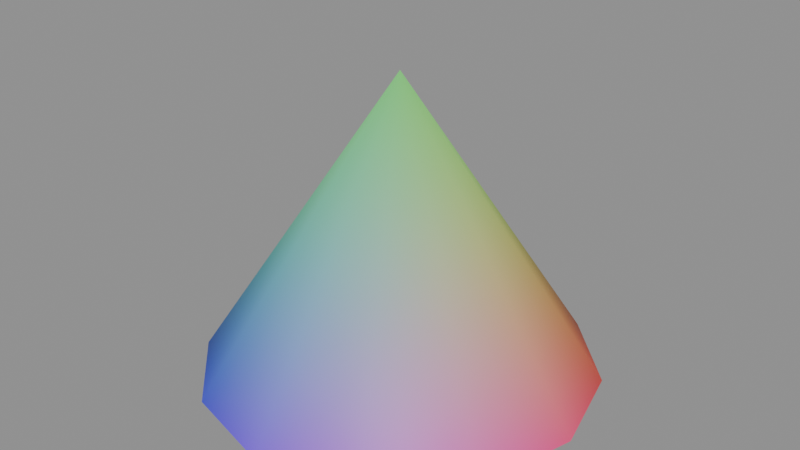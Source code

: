 # Source: zeometry-basic-shapes-cone.blend  (saved by Blender 5.2.44; exported with 4.5.12 LTS)
import bpy
from mathutils import Matrix  # noqa: F401  (used for matrix-valued properties, if any)

bpy.ops.wm.read_factory_settings(use_empty=True)
scene = bpy.context.scene
scene.name = 'zeometry-basic-shapes-cone'

# ---- collections
col_cone = bpy.data.collections.new('Cone'); scene.collection.children.link(col_cone)

# ---- materials (node trees are filled in below, after node groups)
mat_mat_collapsesolidpolygon_204 = bpy.data.materials.new('Mat_CollapseSolidPolygon.204')

# ---- material node trees
mat_mat_collapsesolidpolygon_204.use_nodes = True; mat_mat_collapsesolidpolygon_204.node_tree.nodes.clear()
_N = mat_mat_collapsesolidpolygon_204.node_tree.nodes; _L = mat_mat_collapsesolidpolygon_204.node_tree.links
n0 = _N.new('ShaderNodeBsdfPrincipled'); n0.name = 'Principled BSDF'; n0.location = (10, 300)
n0.inputs[2].default_value = 0.5528
n0.inputs[10].default_value = 0.005
n1 = _N.new('ShaderNodeOutputMaterial'); n1.name = 'Material Output'; n1.location = (300, 300)
n2 = _N.new('ShaderNodeVertexColor'); n2.name = 'Color Attribute'; n2.location = (-450, -30)
_L.new(n0.outputs[0], n1.inputs[0])
_L.new(n2.outputs[0], n0.inputs[0])
n1.is_active_output = True

# ---- meshes
me_mesh_001 = bpy.data.meshes.new('Mesh.001')
me_mesh_001.from_pydata([(0.2165, 0.125, 5.96e-08), (0.2165, 0.125, 5.96e-08), (0.125, 0.2165, 7.451e-08), (0.125, 0.2165, 7.451e-08), (1.164e-09, 0.25, 7.451e-08), (1.164e-09, 0.25, 7.451e-08), (-0.125, 0.2165, 7.451e-08), (-0.125, 0.2165, 7.451e-08), (-0.2165, 0.125, 5.96e-08), (-0.2165, 0.125, 5.96e-08), (-0.25, -1.066e-08, 4.47e-08), (-0.25, -1.066e-08, 4.47e-08), (-0.25, -1.066e-08, 4.47e-08), (-0.2165, -0.125, 1.49e-08), (-0.2165, -0.125, 1.49e-08), (-0.125, -0.2165, 0.0), (-0.125, -0.2165, 0.0), (1.164e-09, -0.25, 0.0), (1.164e-09, -0.25, 0.0), (0.125, -0.2165, 0.0), (0.125, -0.2165, 0.0), (0.2165, -0.125, 1.49e-08), (0.2165, -0.125, 1.49e-08), (0.25, -1.066e-08, 4.47e-08), (0.25, -1.066e-08, 4.47e-08), (1.164e-09, -7.292e-08, 0.3822)], [], [(2, 0, 23), (23, 21, 19), (19, 17, 16), (16, 14, 12), (12, 9, 7), (7, 4, 2), (2, 23, 19), (19, 16, 12), (12, 7, 2), (19, 12, 2), (1, 3, 25), (3, 5, 25), (5, 6, 25), (6, 8, 25), (8, 11, 25), (10, 13, 25), (13, 15, 25), (15, 18, 25), (18, 20, 25), (20, 22, 25), (22, 24, 25), (24, 1, 25)])
me_mesh_001.polygons.foreach_set('use_smooth', [0, 0, 0, 0, 0, 0, 0, 0, 0, 0, 1, 1, 1, 1, 1, 1, 1, 1, 1, 1, 1, 1])
_uv = me_mesh_001.uv_layers.new(name='UVMap')
_uv.uv.foreach_set('vector', [0.6326, 0.185, 0.5715, 0.185, 0.5105, 0.185, 0.5105, 0.185, 0.4495, 0.185, 0.3885, 0.185, 0.3885, 0.185, 0.3275, 0.185, 0.2665, 0.185, 0.2665, 0.185, 0.2055, 0.185, 0.1445, 0.185, 0.1445, 0.185, 0.08349, 0.185, 0.02248, 0.185, 0.02248, 0.185, 0.6936, 0.185, 0.6326, 0.185, 0.6326, 0.185, 0.5105, 0.185, 0.3885, 0.185, 0.3885, 0.185, 0.2665, 0.185, 0.1445, 0.185, 0.1445, 0.185, 0.02248, 0.185, 0.6326, 0.185, 0.3885, 0.185, 0.1445, 0.185, 0.6326, 0.185, 0.5715, 0.185, 0.6326, 0.185, 0.5105, 0.7309, 0.6326, 0.185, 0.6936, 0.185, 0.5105, 0.7309, 0.6936, 0.185, 0.7546, 0.185, 0.5105, 0.7309, 0.7546, 0.185, 0.8156, 0.185, 0.5105, 0.7309, 0.8156, 0.185, 0.8766, 0.185, 0.5105, 0.7309, 0.1445, 0.185, 0.2055, 0.185, 0.5105, 0.7309, 0.2055, 0.185, 0.2665, 0.185, 0.5105, 0.7309, 0.2665, 0.185, 0.3275, 0.185, 0.5105, 0.7309, 0.3275, 0.185, 0.3885, 0.185, 0.5105, 0.7309, 0.3885, 0.185, 0.4495, 0.185, 0.5105, 0.7309, 0.4495, 0.185, 0.5105, 0.185, 0.5105, 0.7309, 0.5105, 0.185, 0.5715, 0.185, 0.5105, 0.7309])
_ca = me_mesh_001.color_attributes.new('Color', 'BYTE_COLOR', 'CORNER')
_ca.data.foreach_set('color', [0.4851, 0.06663, 0.01096, 1.0, 0.7758, 0.06663, 0.06125, 1.0, 0.8963, 0.06663, 0.2159, 1.0, 0.8963, 0.06663, 0.2159, 1.0, 0.7758, 0.06663, 0.4851, 1.0, 0.4851, 0.06663, 0.7758, 1.0, 0.4851, 0.06663, 0.7758, 1.0, 0.2159, 0.06663, 0.8963, 1.0, 0.06125, 0.06663, 0.7758, 1.0, 0.06125, 0.06663, 0.7758, 1.0, 0.01096, 0.06663, 0.4851, 1.0, 0.003677, 0.06663, 0.2159, 1.0, 0.003677, 0.06663, 0.2159, 1.0, 0.01096, 0.06663, 0.06125, 1.0, 0.06125, 0.06663, 0.01096, 1.0, 0.06125, 0.06663, 0.01096, 1.0, 0.2159, 0.06663, 0.003677, 1.0, 0.4851, 0.06663, 0.01096, 1.0, 0.4851, 0.06663, 0.01096, 1.0, 0.8963, 0.06663, 0.2159, 1.0, 0.4851, 0.06663, 0.7758, 1.0, 0.4851, 0.06663, 0.7758, 1.0, 0.06125, 0.06663, 0.7758, 1.0, 0.003677, 0.06663, 0.2159, 1.0, 0.003677, 0.06663, 0.2159, 1.0, 0.06125, 0.06663, 0.01096, 1.0, 0.4851, 0.06663, 0.01096, 1.0, 0.4851, 0.06663, 0.7758, 1.0, 0.003677, 0.06663, 0.2159, 1.0, 0.4851, 0.06663, 0.01096, 1.0, 0.7758, 0.06663, 0.06125, 1.0, 0.4851, 0.06663, 0.01096, 1.0, 0.2159, 1.0, 0.2159, 1.0, 0.4851, 0.06663, 0.01096, 1.0, 0.2159, 0.06663, 0.003677, 1.0, 0.2159, 1.0, 0.2159, 1.0, 0.2159, 0.06663, 0.003677, 1.0, 0.06125, 0.06663, 0.01096, 1.0, 0.2159, 1.0, 0.2159, 1.0, 0.06125, 0.06663, 0.01096, 1.0, 0.01096, 0.06663, 0.06125, 1.0, 0.2159, 1.0, 0.2159, 1.0, 0.01096, 0.06663, 0.06125, 1.0, 0.003677, 0.06663, 0.2159, 1.0, 0.2159, 1.0, 0.2159, 1.0, 0.003677, 0.06663, 0.2159, 1.0, 0.01096, 0.06663, 0.4851, 1.0, 0.2159, 1.0, 0.2159, 1.0, 0.01096, 0.06663, 0.4851, 1.0, 0.06125, 0.06663, 0.7758, 1.0, 0.2159, 1.0, 0.2159, 1.0, 0.06125, 0.06663, 0.7758, 1.0, 0.2159, 0.06663, 0.8963, 1.0, 0.2159, 1.0, 0.2159, 1.0, 0.2159, 0.06663, 0.8963, 1.0, 0.4851, 0.06663, 0.7758, 1.0, 0.2159, 1.0, 0.2159, 1.0, 0.4851, 0.06663, 0.7758, 1.0, 0.7758, 0.06663, 0.4851, 1.0, 0.2159, 1.0, 0.2159, 1.0, 0.7758, 0.06663, 0.4851, 1.0, 0.8963, 0.06663, 0.2159, 1.0, 0.2159, 1.0, 0.2159, 1.0, 0.8963, 0.06663, 0.2159, 1.0, 0.7758, 0.06663, 0.06125, 1.0, 0.2159, 1.0, 0.2159, 1.0])
me_mesh_001.materials.append(mat_mat_collapsesolidpolygon_204)
me_mesh_001.update()
me_mesh_001.normals_split_custom_set([tuple(v) for v in zip(*[iter([-5.96e-08, 1.032e-07, -1.0, -5.96e-08, 1.032e-07, -1.0, -5.96e-08, 1.032e-07, -1.0, -1.032e-07, 2.661e-07, -1.0, -1.032e-07, 2.661e-07, -1.0, -1.032e-07, 2.661e-07, -1.0, 0.0, 0.0, -1.0, 0.0, 0.0, -1.0, 0.0, 0.0, -1.0, 1.032e-07, 2.661e-07, -1.0, 1.032e-07, 2.661e-07, -1.0, 1.032e-07, 2.661e-07, -1.0, 5.96e-08, 1.032e-07, -1.0, 5.96e-08, 1.032e-07, -1.0, 5.96e-08, 1.032e-07, -1.0, 0.0, 0.0, -1.0, 0.0, 0.0, -1.0, 0.0, 0.0, -1.0, 5.96e-08, 1.721e-07, -1.0, 5.96e-08, 1.721e-07, -1.0, 5.96e-08, 1.721e-07, -1.0, 0.0, 2.065e-07, -1.0, 0.0, 2.065e-07, -1.0, 0.0, 2.065e-07, -1.0, 0.0, 1.377e-07, -1.0, 0.0, 1.377e-07, -1.0, 0.0, 1.377e-07, -1.0, -1.987e-08, 1.721e-07, -1.0, -1.987e-08, 1.721e-07, -1.0, -1.987e-08, 1.721e-07, -1.0, 0.7247, 0.4184, 0.5474, 0.4184, 0.7247, 0.5474, 0.0, 1.083e-07, 1.0, 0.4184, 0.7247, 0.5474, 0.0, 0.8368, 0.5474, 0.0, 1.083e-07, 1.0, 0.0, 0.8368, 0.5474, -0.4184, 0.7247, 0.5474, 0.0, 1.083e-07, 1.0, -0.4184, 0.7247, 0.5474, -0.7247, 0.4184, 0.5474, 0.0, 1.083e-07, 1.0, -0.7247, 0.4184, 0.5474, -0.8369, 6.658e-05, 0.5474, 0.0, 1.083e-07, 1.0, -0.8369, -6.671e-05, 0.5474, -0.7247, -0.4184, 0.5474, 0.0, 1.083e-07, 1.0, -0.7247, -0.4184, 0.5474, -0.4184, -0.7247, 0.5474, 0.0, 1.083e-07, 1.0, -0.4184, -0.7247, 0.5474, 1.069e-08, -0.8368, 0.5474, 0.0, 1.083e-07, 1.0, 1.069e-08, -0.8368, 0.5474, 0.4184, -0.7247, 0.5474, 0.0, 1.083e-07, 1.0, 0.4184, -0.7247, 0.5474, 0.7247, -0.4184, 0.5474, 0.0, 1.083e-07, 1.0, 0.7247, -0.4184, 0.5474, 0.8368, -6.413e-08, 0.5474, 0.0, 1.083e-07, 1.0, 0.8368, -6.413e-08, 0.5474, 0.7247, 0.4184, 0.5474, 0.0, 1.083e-07, 1.0])] * 3)])

# ---- objects
ob_cone = bpy.data.objects.new('Cone', me_mesh_001)

# ---- transforms, parenting, visibility, modifiers, constraints
ob_cone.location = (0.25, 0.0, 0.0)
ob_cone.rotation_mode = 'QUATERNION'
ob_cone.rotation_quaternion = (1.0, 0.0, 0.0, 0.0)

# ---- collection membership
col_cone.objects.link(ob_cone)

# ---- scene / render settings (as saved in the file)
scene.frame_start = 1; scene.frame_end = 250; scene.frame_set(1)
scene.render.engine = 'BLENDER_EEVEE_NEXT'
scene.render.image_settings.exr_codec = 'NONE'
scene.render.use_bake_clear = False
scene.render.bake_margin = 0
scene.render.bake_bias = 0.0
scene.render.bake_samples = 0
scene.render.simplify_subdivision_render = 0
scene.render.simplify_child_particles_render = 0.0
scene.render.compositor_device = 'GPU'
scene.eevee.use_volume_custom_range = False
scene.eevee.gtao_distance = 0.0
scene.eevee.use_fast_gi = False
scene.eevee.fast_gi_thickness_near = 0.1
scene.eevee.fast_gi_thickness_far = 0.0
scene.eevee.ray_tracing_options.screen_trace_thickness = 0.1
bpy.context.view_layer.update()

# ---- added for rendering (the .blend has no active camera and no usable light): camera, sun + grey world if the file has none
cam_auto = bpy.data.cameras.new('AutoCamera')
cam_auto.lens = 50.0
cam_auto.sensor_width = 36.0
cam_auto.clip_end = 1000.0
ob_auto_camera = bpy.data.objects.new('AutoCamera', cam_auto)
scene.collection.objects.link(ob_auto_camera)
ob_auto_camera.location = (0.993669, -0.892403, 0.786016)
ob_auto_camera.rotation_euler = (1.09748, -7.21219e-08, 0.694738)
scene.camera = ob_auto_camera
light_auto_sun = bpy.data.lights.new('AutoSun', 'SUN')
light_auto_sun.energy = 3.0
light_auto_sun.angle = 0.0523599
ob_auto_sun = bpy.data.objects.new('AutoSun', light_auto_sun)
scene.collection.objects.link(ob_auto_sun)
ob_auto_sun.rotation_euler = (0.872665, 0.174533, 0.523599)
if scene.world is None:
    world_auto = bpy.data.worlds.new('AutoWorld')
    world_auto.color = (0.3, 0.3, 0.3)
    scene.world = world_auto
bpy.context.view_layer.update()
